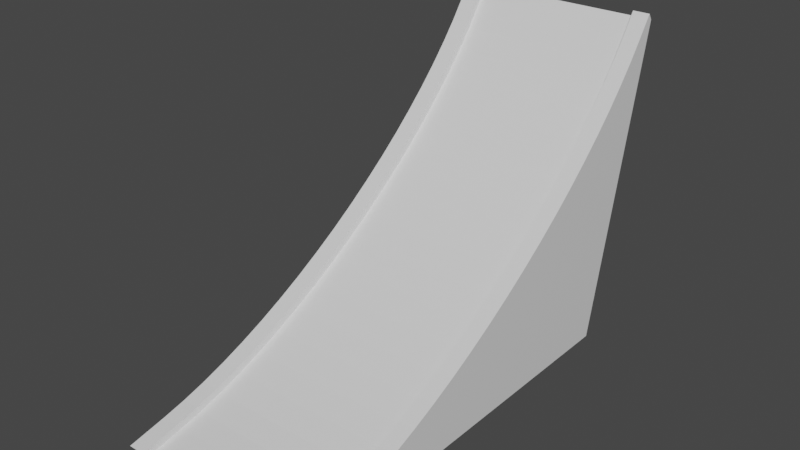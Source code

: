 # Source: ramp.blend  (saved by Blender 3.1.7; exported with 4.5.12 LTS)
import bpy
from mathutils import Matrix  # noqa: F401  (used for matrix-valued properties, if any)

bpy.ops.wm.read_factory_settings(use_empty=True)
scene = bpy.context.scene
scene.name = 'Scene'

# ---- collections
col_collection = bpy.data.collections.new('Collection'); scene.collection.children.link(col_collection)

# ---- materials (node trees are filled in below, after node groups)
mat_material = bpy.data.materials.new('Material')
mat_material.alpha_threshold = 0.0
mat_material.use_transparent_shadow = False
mat_material.line_color = (0.0, 0.0, 0.0, 1.0)

# ---- material node trees
mat_material.use_nodes = True; mat_material.node_tree.nodes.clear()
_N = mat_material.node_tree.nodes; _L = mat_material.node_tree.links
n0 = _N.new('ShaderNodeOutputMaterial'); n0.name = 'Material Output'; n0.location = (300, 300)
n1 = _N.new('ShaderNodeBsdfPrincipled'); n1.name = 'Principled BSDF'; n1.location = (10, 300)
n1.distribution = 'GGX'
n1.subsurface_method = 'RANDOM_WALK_SKIN'
n1.inputs[2].default_value = 0.4
n1.inputs[3].default_value = 1.45
n1.inputs[27].default_value = (0.0, 0.0, 0.0, 1.0)
n1.inputs[28].default_value = 1.0
_L.new(n1.outputs[0], n0.inputs[0])
n0.is_active_output = True

# ---- world
world_world = bpy.data.worlds.new('World'); scene.world = world_world
world_world.use_nodes = True; world_world.node_tree.nodes.clear()
_N = world_world.node_tree.nodes; _L = world_world.node_tree.links
n0 = _N.new('ShaderNodeOutputWorld'); n0.name = 'World Output'; n0.location = (300, 300)
n1 = _N.new('ShaderNodeBackground'); n1.name = 'Background'; n1.location = (10, 300)
n1.inputs[0].default_value = (0.05088, 0.05088, 0.05088, 1.0)
_L.new(n1.outputs[0], n0.inputs[0])
n0.is_active_output = True
world_world.color = (0.05088, 0.05088, 0.05088)
world_world.use_sun_shadow = False
world_world.sun_shadow_jitter_overblur = 0.0

# ---- meshes
me_cube = bpy.data.meshes.new('Cube')
me_cube.from_pydata([(1.0, 3.04, -1.675), (1.0, -4.371e-08, -1.0), (1.0, 1.29e-07, 2.95), (-1.0, 3.04, -1.675), (-1.0, -4.371e-08, -1.0), (-1.0, 1.29e-07, 2.95), (1.0, 2.849, -1.546), (1.0, 0.0793, 2.572), (1.0, 2.664, -1.414), (1.0, 2.476, -1.264), (1.0, 2.287, -1.099), (1.0, 2.098, -0.9181), (1.0, 1.911, -0.724), (1.0, 1.726, -0.5177), (1.0, 1.545, -0.3005), (1.0, 1.37, -0.07385), (1.0, 1.2, 0.1606), (1.0, 1.038, 0.4013), (1.0, 0.885, 0.6466), (1.0, 0.7414, 0.8948), (1.0, 0.6085, 1.144), (1.0, 0.4871, 1.393), (1.0, 0.3781, 1.64), (1.0, 0.2822, 1.883), (1.0, 0.2, 2.12), (1.0, 0.1323, 2.351), (-1.0, 0.0793, 2.572), (-1.0, 2.849, -1.546), (-1.0, 0.1323, 2.351), (-1.0, 0.2, 2.12), (-1.0, 0.2822, 1.883), (-1.0, 0.3781, 1.64), (-1.0, 0.4871, 1.393), (-1.0, 0.6085, 1.144), (-1.0, 0.7414, 0.8948), (-1.0, 0.885, 0.6466), (-1.0, 1.038, 0.4013), (-1.0, 1.2, 0.1606), (-1.0, 1.37, -0.07385), (-1.0, 1.545, -0.3005), (-1.0, 1.726, -0.5177), (-1.0, 1.911, -0.724), (-1.0, 2.098, -0.9181), (-1.0, 2.287, -1.099), (-1.0, 2.476, -1.264), (-1.0, 2.664, -1.414), (-1.0, 4.263e-08, 0.9752), (0.0, -4.371e-08, -1.0), (1.0, 1.52, -1.337), (-1.0, 1.52, -1.337), (0.0, 1.29e-07, 2.95), (0.0, 3.04, -1.675), (1.0, 4.263e-08, 0.9752), (0.0, 1.52, -1.337), (0.0, 4.263e-08, 0.9752), (-1.0, 8.58e-08, 1.963), (-0.5, -4.371e-08, -1.0), (1.0, 0.76, -1.169), (-1.0, 0.76, -1.169), (0.5, 1.29e-07, 2.95), (0.5, 3.04, -1.675), (1.0, -5.416e-10, -0.01239), (-1.0, -5.416e-10, -0.01239), (0.5, -4.371e-08, -1.0), (1.0, 2.28, -1.506), (-1.0, 2.28, -1.506), (-0.5, 1.29e-07, 2.95), (-0.5, 3.04, -1.675), (1.0, 8.58e-08, 1.963), (0.5, 1.52, -1.337), (-0.5, 1.52, -1.337), (0.0, 0.76, -1.169), (0.0, 2.28, -1.506), (0.0, 8.58e-08, 1.963), (0.0, -5.416e-10, -0.01239), (-0.5, 4.263e-08, 0.9752), (0.5, 4.263e-08, 0.9752), (0.5, -5.416e-10, -0.01239), (-0.5, -5.416e-10, -0.01239), (-0.5, 8.58e-08, 1.963), (-0.5, 2.28, -1.506), (-0.5, 0.76, -1.169), (0.5, 0.76, -1.169), (0.5, 2.28, -1.506), (0.5, 8.58e-08, 1.963), (0.0, 2.849, -1.546), (0.0, 2.664, -1.414), (0.0, 2.476, -1.264), (0.0, 2.287, -1.099), (0.0, 2.098, -0.9181), (0.0, 1.911, -0.724), (0.0, 1.726, -0.5177), (0.0, 1.545, -0.3005), (0.0, 1.37, -0.07385), (0.0, 1.2, 0.1606), (0.0, 1.038, 0.4013), (0.0, 0.885, 0.6466), (0.0, 0.7414, 0.8948), (0.0, 0.6085, 1.144), (0.0, 0.4871, 1.393), (0.0, 0.3781, 1.64), (0.0, 0.2822, 1.883), (0.0, 0.2, 2.12), (0.0, 0.1323, 2.351), (0.0, 0.0793, 2.572), (-0.5, 2.849, -1.546), (-0.5, 2.664, -1.414), (-0.5, 2.476, -1.264), (-0.5, 2.287, -1.099), (-0.5, 2.098, -0.9181), (-0.5, 1.911, -0.724), (-0.5, 1.726, -0.5177), (-0.5, 1.545, -0.3005), (-0.5, 1.37, -0.07385), (-0.5, 1.2, 0.1606), (-0.5, 1.038, 0.4013), (-0.5, 0.885, 0.6466), (-0.5, 0.7414, 0.8948), (-0.5, 0.6085, 1.144), (-0.5, 0.4871, 1.393), (-0.5, 0.3781, 1.64), (-0.5, 0.2822, 1.883), (-0.5, 0.2, 2.12), (-0.5, 0.1323, 2.351), (-0.5, 0.0793, 2.572), (0.5, 2.664, -1.414), (0.5, 2.476, -1.264), (0.5, 2.287, -1.099), (0.5, 2.098, -0.9181), (0.5, 1.911, -0.724), (0.5, 1.726, -0.5177), (0.5, 1.545, -0.3005), (0.5, 1.37, -0.07385), (0.5, 1.2, 0.1606), (0.5, 1.038, 0.4013), (0.5, 0.885, 0.6466), (0.5, 0.7414, 0.8948), (0.5, 0.6085, 1.144), (0.5, 0.4871, 1.393), (0.5, 0.3781, 1.64), (0.5, 0.2822, 1.883), (0.5, 0.2, 2.12), (0.5, 0.1323, 2.351), (0.5, 0.0793, 2.572), (0.5, 2.849, -1.546), (-0.6667, -4.371e-08, -1.0), (-0.8333, -4.371e-08, -1.0), (-0.6667, 4.263e-08, 0.9752), (-0.8333, 4.263e-08, 0.9752), (-0.8333, 1.29e-07, 2.95), (-0.6667, 1.29e-07, 2.95), (-0.8333, 3.04, -1.675), (-0.6667, 3.04, -1.675), (-0.8333, 1.52, -1.337), (-0.6667, 1.52, -1.337), (-0.6667, -5.416e-10, -0.01239), (-0.8333, -5.416e-10, -0.01239), (-0.6667, 8.58e-08, 1.963), (-0.8333, 8.58e-08, 1.963), (-0.8333, 2.28, -1.506), (-0.6667, 2.28, -1.506), (-0.8333, 0.76, -1.169), (-0.6667, 0.76, -1.169), (-0.6667, 2.849, -1.546), (-0.8333, 2.849, -1.546), (-0.8333, 2.664, -1.414), (-0.6667, 2.664, -1.414), (-0.8333, 2.476, -1.264), (-0.6667, 2.476, -1.264), (-0.8333, 2.287, -1.099), (-0.6667, 2.287, -1.099), (-0.8333, 2.098, -0.9181), (-0.6667, 2.098, -0.9181), (-0.8333, 1.911, -0.724), (-0.6667, 1.911, -0.724), (-0.8333, 1.726, -0.5177), (-0.6667, 1.726, -0.5177), (-0.8333, 1.545, -0.3005), (-0.6667, 1.545, -0.3005), (-0.8333, 1.37, -0.07385), (-0.6667, 1.37, -0.07385), (-0.8333, 1.2, 0.1606), (-0.6667, 1.2, 0.1606), (-0.8333, 1.038, 0.4013), (-0.6667, 1.038, 0.4013), (-0.8333, 0.885, 0.6466), (-0.6667, 0.885, 0.6466), (-0.8333, 0.7414, 0.8948), (-0.6667, 0.7414, 0.8948), (-0.8333, 0.6085, 1.144), (-0.6667, 0.6085, 1.144), (-0.8333, 0.4871, 1.393), (-0.6667, 0.4871, 1.393), (-0.8333, 0.3781, 1.64), (-0.6667, 0.3781, 1.64), (-0.8333, 0.2822, 1.883), (-0.6667, 0.2822, 1.883), (-0.8333, 0.2, 2.12), (-0.6667, 0.2, 2.12), (-0.8333, 0.1323, 2.351), (-0.6667, 0.1323, 2.351), (-0.8333, 0.0793, 2.572), (-0.6667, 0.0793, 2.572), (0.6667, 1.29e-07, 2.95), (0.8333, 1.29e-07, 2.95), (0.6667, 3.04, -1.675), (0.8333, 3.04, -1.675), (0.6667, 1.52, -1.337), (0.8333, 1.52, -1.337), (0.8333, -4.371e-08, -1.0), (0.6667, -4.371e-08, -1.0), (0.8333, 4.263e-08, 0.9752), (0.6667, 4.263e-08, 0.9752), (0.8333, -5.416e-10, -0.01239), (0.6667, -5.416e-10, -0.01239), (0.6667, 0.76, -1.169), (0.8333, 0.76, -1.169), (0.6667, 2.28, -1.506), (0.8333, 2.28, -1.506), (0.8333, 8.58e-08, 1.963), (0.6667, 8.58e-08, 1.963), (0.6667, 2.664, -1.414), (0.8333, 2.664, -1.414), (0.6667, 2.476, -1.264), (0.8333, 2.476, -1.264), (0.6667, 2.287, -1.099), (0.8333, 2.287, -1.099), (0.6667, 2.098, -0.9181), (0.8333, 2.098, -0.9181), (0.6667, 1.911, -0.724), (0.8333, 1.911, -0.724), (0.6667, 1.726, -0.5177), (0.8333, 1.726, -0.5177), (0.6667, 1.545, -0.3005), (0.8333, 1.545, -0.3005), (0.6667, 1.37, -0.07385), (0.8333, 1.37, -0.07385), (0.6667, 1.2, 0.1606), (0.8333, 1.2, 0.1606), (0.6667, 1.038, 0.4013), (0.8333, 1.038, 0.4013), (0.6667, 0.885, 0.6466), (0.8333, 0.885, 0.6466), (0.6667, 0.7414, 0.8948), (0.8333, 0.7414, 0.8948), (0.6667, 0.6085, 1.144), (0.8333, 0.6085, 1.144), (0.6667, 0.4871, 1.393), (0.8333, 0.4871, 1.393), (0.6667, 0.3781, 1.64), (0.8333, 0.3781, 1.64), (0.6667, 0.2822, 1.883), (0.8333, 0.2822, 1.883), (0.6667, 0.2, 2.12), (0.8333, 0.2, 2.12), (0.6667, 0.1323, 2.351), (0.8333, 0.1323, 2.351), (0.6667, 0.0793, 2.572), (0.8333, 0.0793, 2.572), (0.8333, 2.849, -1.546), (0.6667, 2.849, -1.546)], [], [(37, 38, 4), (204, 258, 257, 203), (219, 68, 2, 204), (203, 257, 143, 59), (218, 206, 0, 64), (164, 27, 45, 165), (165, 45, 44, 167), (167, 44, 43, 169), (169, 43, 42, 171), (171, 42, 41, 173), (173, 41, 40, 175), (175, 40, 39, 177), (177, 39, 38, 179), (179, 38, 37, 181), (181, 37, 36, 183), (183, 36, 35, 185), (185, 35, 34, 187), (187, 34, 33, 189), (189, 33, 32, 191), (191, 32, 31, 193), (193, 31, 30, 195), (195, 30, 29, 197), (197, 29, 28, 199), (199, 28, 26, 201), (1, 17, 18), (4, 62, 46, 55, 5, 26), (4, 26, 28), (27, 3, 65, 49, 58, 4), (45, 27, 4), (4, 28, 29), (4, 29, 30), (44, 45, 4), (43, 44, 4), (4, 30, 31), (4, 31, 32), (42, 43, 4), (41, 42, 4), (4, 32, 33), (4, 33, 34), (40, 41, 4), (39, 40, 4), (4, 34, 35), (4, 35, 36), (38, 39, 4), (4, 36, 37), (1, 57, 48, 64, 0, 6), (1, 6, 8), (7, 2, 68, 52, 61, 1), (25, 7, 1), (1, 8, 9), (1, 9, 10), (24, 25, 1), (23, 24, 1), (1, 10, 11), (1, 11, 12), (22, 23, 1), (21, 22, 1), (1, 12, 13), (1, 13, 14), (20, 21, 1), (19, 20, 1), (1, 14, 15), (1, 15, 16), (18, 19, 1), (1, 16, 17), (216, 208, 48, 57), (81, 70, 53, 71), (80, 67, 51, 72), (79, 73, 50, 66), (78, 74, 54, 75), (213, 61, 52, 211), (74, 77, 76, 54), (47, 63, 77, 74), (209, 1, 61, 213), (155, 78, 75, 147), (145, 56, 78, 155), (56, 47, 74, 78), (157, 79, 66, 150), (147, 75, 79, 157), (75, 54, 73, 79), (70, 80, 72, 53), (154, 160, 80, 70), (160, 152, 67, 80), (56, 81, 71, 47), (145, 162, 81, 56), (162, 154, 70, 81), (209, 216, 57, 1), (47, 71, 82, 63), (71, 53, 69, 82), (208, 218, 64, 48), (53, 72, 83, 69), (72, 51, 60, 83), (73, 84, 59, 50), (54, 76, 84, 73), (211, 52, 68, 219), (142, 103, 104, 143), (141, 102, 103, 142), (140, 101, 102, 141), (139, 100, 101, 140), (138, 99, 100, 139), (137, 98, 99, 138), (136, 97, 98, 137), (135, 96, 97, 136), (134, 95, 96, 135), (133, 94, 95, 134), (132, 93, 94, 133), (131, 92, 93, 132), (130, 91, 92, 131), (129, 90, 91, 130), (128, 89, 90, 129), (127, 88, 89, 128), (126, 87, 88, 127), (125, 86, 87, 126), (144, 85, 86, 125), (2, 7, 258, 204), (26, 5, 149, 201), (103, 123, 124, 104), (102, 122, 123, 103), (101, 121, 122, 102), (100, 120, 121, 101), (99, 119, 120, 100), (98, 118, 119, 99), (97, 117, 118, 98), (96, 116, 117, 97), (95, 115, 116, 96), (94, 114, 115, 95), (93, 113, 114, 94), (92, 112, 113, 93), (91, 111, 112, 92), (90, 110, 111, 91), (89, 109, 110, 90), (88, 108, 109, 89), (87, 107, 108, 88), (86, 106, 107, 87), (85, 105, 106, 86), (260, 144, 125, 221), (221, 125, 126, 223), (223, 126, 127, 225), (225, 127, 128, 227), (227, 128, 129, 229), (229, 129, 130, 231), (231, 130, 131, 233), (233, 131, 132, 235), (235, 132, 133, 237), (237, 133, 134, 239), (239, 134, 135, 241), (241, 135, 136, 243), (243, 136, 137, 245), (245, 137, 138, 247), (247, 138, 139, 249), (249, 139, 140, 251), (251, 140, 141, 253), (253, 141, 142, 255), (255, 142, 143, 257), (58, 49, 153, 161), (161, 153, 154, 162), (4, 58, 161, 146), (146, 161, 162, 145), (65, 3, 151, 159), (159, 151, 152, 160), (49, 65, 159, 153), (153, 159, 160, 154), (46, 148, 158, 55), (148, 147, 157, 158), (55, 158, 149, 5), (158, 157, 150, 149), (4, 146, 156, 62), (146, 145, 155, 156), (62, 156, 148, 46), (156, 155, 147, 148), (123, 200, 202, 124), (200, 199, 201, 202), (122, 198, 200, 123), (198, 197, 199, 200), (121, 196, 198, 122), (196, 195, 197, 198), (120, 194, 196, 121), (194, 193, 195, 196), (119, 192, 194, 120), (192, 191, 193, 194), (118, 190, 192, 119), (190, 189, 191, 192), (117, 188, 190, 118), (188, 187, 189, 190), (116, 186, 188, 117), (186, 185, 187, 188), (115, 184, 186, 116), (184, 183, 185, 186), (114, 182, 184, 115), (182, 181, 183, 184), (113, 180, 182, 114), (180, 179, 181, 182), (112, 178, 180, 113), (178, 177, 179, 180), (111, 176, 178, 112), (176, 175, 177, 178), (110, 174, 176, 111), (174, 173, 175, 176), (109, 172, 174, 110), (172, 171, 173, 174), (108, 170, 172, 109), (170, 169, 171, 172), (107, 168, 170, 108), (168, 167, 169, 170), (106, 166, 168, 107), (166, 165, 167, 168), (105, 163, 166, 106), (163, 164, 165, 166), (76, 212, 220, 84), (212, 211, 219, 220), (69, 83, 217, 207), (207, 217, 218, 208), (63, 82, 215, 210), (210, 215, 216, 209), (63, 210, 214, 77), (210, 209, 213, 214), (77, 214, 212, 76), (214, 213, 211, 212), (82, 69, 207, 215), (215, 207, 208, 216), (83, 60, 205, 217), (217, 205, 206, 218), (84, 220, 203, 59), (220, 219, 204, 203), (25, 256, 258, 7), (256, 255, 257, 258), (24, 254, 256, 25), (254, 253, 255, 256), (23, 252, 254, 24), (252, 251, 253, 254), (22, 250, 252, 23), (250, 249, 251, 252), (21, 248, 250, 22), (248, 247, 249, 250), (20, 246, 248, 21), (246, 245, 247, 248), (19, 244, 246, 20), (244, 243, 245, 246), (18, 242, 244, 19), (242, 241, 243, 244), (17, 240, 242, 18), (240, 239, 241, 242), (16, 238, 240, 17), (238, 237, 239, 240), (15, 236, 238, 16), (236, 235, 237, 238), (14, 234, 236, 15), (234, 233, 235, 236), (13, 232, 234, 14), (232, 231, 233, 234), (12, 230, 232, 13), (230, 229, 231, 232), (11, 228, 230, 12), (228, 227, 229, 230), (10, 226, 228, 11), (226, 225, 227, 228), (9, 224, 226, 10), (224, 223, 225, 226), (8, 222, 224, 9), (222, 221, 223, 224), (6, 259, 222, 8), (259, 260, 221, 222), (150, 202, 201, 149), (66, 124, 202, 150), (50, 104, 124, 66), (59, 143, 104, 50), (206, 259, 6, 0), (205, 260, 259, 206), (260, 205, 60, 144), (51, 85, 144, 60), (67, 105, 85, 51), (152, 163, 105, 67), (151, 164, 163, 152), (164, 151, 3, 27)])
_uv = me_cube.uv_layers.new(name='UVMap')
_uv.uv.foreach_set('vector', [0.777, -0.1172, 0.7479, -0.06543, 0.375, 0.25, 0.3542, 0.75, 0.4065, 0.7708, 0.4065, 0.7917, 0.3333, 0.75, 0.3542, 0.6875, 0.375, 0.6875, 0.375, 0.75, 0.3542, 0.75, 0.3333, 0.75, 0.4065, 0.7917, 0.4065, 0.8125, 0.3125, 0.75, 0.5625, 0.4792, 0.625, 0.4792, 0.625, 0.5, 0.5625, 0.5, 0.8542, 0.5198, 0.875, 0.5198, 0.875, 0.5394, 0.8542, 0.5394, 0.8542, 0.5394, 0.875, 0.5394, 0.875, 0.5599, 0.8542, 0.5599, 0.8542, 0.5599, 0.875, 0.5599, 0.875, 0.5813, 0.8542, 0.5813, 0.8542, 0.5813, 0.875, 0.5813, 0.875, 0.6035, 0.8542, 0.6035, 0.8542, 0.6035, 0.875, 0.6035, 0.875, 0.6262, 0.8542, 0.6262, 0.8542, 0.6262, 0.875, 0.6262, 0.875, 0.6493, 0.8542, 0.6493, 0.8542, 0.6493, 0.875, 0.6493, 0.875, 0.6726, 0.8542, 0.6726, 0.8542, 0.6726, 0.875, 0.6726, 0.875, 0.696, 0.8542, 0.696, 0.8542, 0.696, 0.875, 0.696, 0.875, 0.7194, 0.8542, 0.7194, 0.625, 0.9792, 0.625, 1.0, 0.5959, 1.0, 0.5959, 0.9792, 0.5959, 0.9792, 0.5959, 1.0, 0.5738, 1.0, 0.5738, 0.9792, 0.5738, 0.9792, 0.5738, 1.0, 0.5515, 1.0, 0.5515, 0.9792, 0.5515, 0.9792, 0.5515, 1.0, 0.5294, 1.0, 0.5294, 0.9792, 0.5294, 0.9792, 0.5294, 1.0, 0.5075, 1.0, 0.5075, 0.9792, 0.5075, 0.9792, 0.5075, 1.0, 0.486, 1.0, 0.486, 0.9792, 0.486, 0.9792, 0.486, 1.0, 0.465, 1.0, 0.465, 0.9792, 0.465, 0.9792, 0.465, 1.0, 0.4446, 1.0, 0.4446, 0.9792, 0.4446, 0.9792, 0.4446, 1.0, 0.4251, 1.0, 0.4251, 0.9792, 0.4251, 0.9792, 0.4251, 1.0, 0.4065, 1.0, 0.4065, 0.9792, 0.375, 0.5, 0.7762, 0.8915, 0.7369, 0.8805, 0.375, 0.25, 0.375, 0.1875, 0.375, 0.125, 0.375, 0.0625, 0.375, 0.0, 0.4065, 0.0, 0.375, 0.25, 0.4065, 0.0, 0.4277, -0.002042, 0.625, 0.2302, 0.625, 0.25, 0.5625, 0.25, 0.5, 0.25, 0.4375, 0.25, 0.375, 0.25, 0.6265, 0.2092, 0.625, 0.2302, 0.375, 0.25, 0.375, 0.25, 0.4277, -0.002042, 0.4549, -0.008226, 0.375, 0.25, 0.4549, -0.008226, 0.4883, -0.01866, 0.6311, 0.184, 0.6265, 0.2092, 0.375, 0.25, 0.6391, 0.1548, 0.6311, 0.184, 0.375, 0.25, 0.375, 0.25, 0.4883, -0.01866, 0.5278, -0.03348, 0.375, 0.25, 0.5278, -0.03348, 0.5734, -0.05282, 0.6507, 0.1212, 0.6391, 0.1548, 0.375, 0.25, 0.6665, 0.08306, 0.6507, 0.1212, 0.375, 0.25, 0.375, 0.25, 0.5734, -0.05282, 0.6249, -0.07667, 0.375, 0.25, 0.6249, -0.07667, 0.6811, -0.1041, 0.6875, 0.03955, 0.6665, 0.08306, 0.375, 0.25, 0.7148, -0.01016, 0.6875, 0.03955, 0.375, 0.25, 0.375, 0.25, 0.6811, -0.1041, 0.7369, -0.1305, 0.375, 0.25, 0.7369, -0.1305, 0.7762, -0.1415, 0.7479, -0.06543, 0.7148, -0.01016, 0.375, 0.25, 0.375, 0.25, 0.7762, -0.1415, 0.777, -0.1172, 0.375, 0.5, 0.4375, 0.5, 0.5, 0.5, 0.5625, 0.5, 0.625, 0.5, 0.625, 0.5198, 0.375, 0.5, 0.625, 0.5198, 0.6265, 0.5408, 0.4065, 0.75, 0.375, 0.75, 0.375, 0.6875, 0.375, 0.625, 0.375, 0.5625, 0.375, 0.5, 0.4277, 0.752, 0.4065, 0.75, 0.375, 0.5, 0.375, 0.5, 0.6265, 0.5408, 0.6311, 0.566, 0.375, 0.5, 0.6311, 0.566, 0.6391, 0.5952, 0.4549, 0.7582, 0.4277, 0.752, 0.375, 0.5, 0.4883, 0.7687, 0.4549, 0.7582, 0.375, 0.5, 0.375, 0.5, 0.6391, 0.5952, 0.6507, 0.6288, 0.375, 0.5, 0.6507, 0.6288, 0.6665, 0.6669, 0.5278, 0.7835, 0.4883, 0.7687, 0.375, 0.5, 0.5734, 0.8028, 0.5278, 0.7835, 0.375, 0.5, 0.375, 0.5, 0.6665, 0.6669, 0.6875, 0.7105, 0.375, 0.5, 0.6875, 0.7105, 0.7148, 0.7602, 0.6249, 0.8267, 0.5734, 0.8028, 0.375, 0.5, 0.6811, 0.8541, 0.6249, 0.8267, 0.375, 0.5, 0.375, 0.5, 0.7148, 0.7602, 0.7479, 0.8154, 0.375, 0.5, 0.7479, 0.8154, 0.777, 0.8672, 0.7369, 0.8805, 0.6811, 0.8541, 0.375, 0.5, 0.375, 0.5, 0.777, 0.8672, 0.7762, 0.8915, 0.4375, 0.4792, 0.5, 0.4792, 0.5, 0.5, 0.4375, 0.5, 0.4375, 0.3125, 0.5, 0.3125, 0.5, 0.375, 0.4375, 0.375, 0.5625, 0.3125, 0.625, 0.3125, 0.625, 0.375, 0.5625, 0.375, 0.1875, 0.6875, 0.25, 0.6875, 0.25, 0.75, 0.1875, 0.75, 0.1875, 0.5625, 0.25, 0.5625, 0.25, 0.625, 0.1875, 0.625, 0.3542, 0.5625, 0.375, 0.5625, 0.375, 0.625, 0.3542, 0.625, 0.25, 0.5625, 0.3125, 0.5625, 0.3125, 0.625, 0.25, 0.625, 0.25, 0.5, 0.3125, 0.5, 0.3125, 0.5625, 0.25, 0.5625, 0.3542, 0.5, 0.375, 0.5, 0.375, 0.5625, 0.3542, 0.5625, 0.1667, 0.5625, 0.1875, 0.5625, 0.1875, 0.625, 0.1667, 0.625, 0.1667, 0.5, 0.1875, 0.5, 0.1875, 0.5625, 0.1667, 0.5625, 0.1875, 0.5, 0.25, 0.5, 0.25, 0.5625, 0.1875, 0.5625, 0.1667, 0.6875, 0.1875, 0.6875, 0.1875, 0.75, 0.1667, 0.75, 0.1667, 0.625, 0.1875, 0.625, 0.1875, 0.6875, 0.1667, 0.6875, 0.1875, 0.625, 0.25, 0.625, 0.25, 0.6875, 0.1875, 0.6875, 0.5, 0.3125, 0.5625, 0.3125, 0.5625, 0.375, 0.5, 0.375, 0.5, 0.2917, 0.5625, 0.2917, 0.5625, 0.3125, 0.5, 0.3125, 0.5625, 0.2917, 0.625, 0.2917, 0.625, 0.3125, 0.5625, 0.3125, 0.375, 0.3125, 0.4375, 0.3125, 0.4375, 0.375, 0.375, 0.375, 0.375, 0.2917, 0.4375, 0.2917, 0.4375, 0.3125, 0.375, 0.3125, 0.4375, 0.2917, 0.5, 0.2917, 0.5, 0.3125, 0.4375, 0.3125, 0.375, 0.4792, 0.4375, 0.4792, 0.4375, 0.5, 0.375, 0.5, 0.375, 0.375, 0.4375, 0.375, 0.4375, 0.4375, 0.375, 0.4375, 0.4375, 0.375, 0.5, 0.375, 0.5, 0.4375, 0.4375, 0.4375, 0.5, 0.4792, 0.5625, 0.4792, 0.5625, 0.5, 0.5, 0.5, 0.5, 0.375, 0.5625, 0.375, 0.5625, 0.4375, 0.5, 0.4375, 0.5625, 0.375, 0.625, 0.375, 0.625, 0.4375, 0.5625, 0.4375, 0.25, 0.6875, 0.3125, 0.6875, 0.3125, 0.75, 0.25, 0.75, 0.25, 0.625, 0.3125, 0.625, 0.3125, 0.6875, 0.25, 0.6875, 0.3542, 0.625, 0.375, 0.625, 0.375, 0.6875, 0.3542, 0.6875, 0.4251, 0.8125, 0.4251, 0.875, 0.4065, 0.875, 0.4065, 0.8125, 0.4446, 0.8125, 0.4446, 0.875, 0.4251, 0.875, 0.4251, 0.8125, 0.465, 0.8125, 0.465, 0.875, 0.4446, 0.875, 0.4446, 0.8125, 0.486, 0.8125, 0.486, 0.875, 0.465, 0.875, 0.465, 0.8125, 0.5075, 0.8125, 0.5075, 0.875, 0.486, 0.875, 0.486, 0.8125, 0.5294, 0.8125, 0.5294, 0.875, 0.5075, 0.875, 0.5075, 0.8125, 0.5515, 0.8125, 0.5515, 0.875, 0.5294, 0.875, 0.5294, 0.8125, 0.5738, 0.8125, 0.5738, 0.875, 0.5515, 0.875, 0.5515, 0.8125, 0.5959, 0.8125, 0.5959, 0.875, 0.5738, 0.875, 0.5738, 0.8125, 0.625, 0.8125, 0.625, 0.875, 0.5959, 0.875, 0.5959, 0.8125, 0.6875, 0.696, 0.75, 0.696, 0.75, 0.7194, 0.6875, 0.7194, 0.6875, 0.6726, 0.75, 0.6726, 0.75, 0.696, 0.6875, 0.696, 0.6875, 0.6493, 0.75, 0.6493, 0.75, 0.6726, 0.6875, 0.6726, 0.6875, 0.6262, 0.75, 0.6262, 0.75, 0.6493, 0.6875, 0.6493, 0.6875, 0.6035, 0.75, 0.6035, 0.75, 0.6262, 0.6875, 0.6262, 0.6875, 0.5813, 0.75, 0.5813, 0.75, 0.6035, 0.6875, 0.6035, 0.6875, 0.5599, 0.75, 0.5599, 0.75, 0.5813, 0.6875, 0.5813, 0.6875, 0.5394, 0.75, 0.5394, 0.75, 0.5599, 0.6875, 0.5599, 0.6875, 0.5198, 0.75, 0.5198, 0.75, 0.5394, 0.6875, 0.5394, 0.375, 0.75, 0.4065, 0.75, 0.4065, 0.7708, 0.3542, 0.75, 0.4065, 1.0, 0.125, 0.75, 0.1458, 0.75, 0.4065, 0.9792, 0.4251, 0.875, 0.4251, 0.9375, 0.4065, 0.9375, 0.4065, 0.875, 0.4446, 0.875, 0.4446, 0.9375, 0.4251, 0.9375, 0.4251, 0.875, 0.465, 0.875, 0.465, 0.9375, 0.4446, 0.9375, 0.4446, 0.875, 0.486, 0.875, 0.486, 0.9375, 0.465, 0.9375, 0.465, 0.875, 0.5075, 0.875, 0.5075, 0.9375, 0.486, 0.9375, 0.486, 0.875, 0.5294, 0.875, 0.5294, 0.9375, 0.5075, 0.9375, 0.5075, 0.875, 0.5515, 0.875, 0.5515, 0.9375, 0.5294, 0.9375, 0.5294, 0.875, 0.5738, 0.875, 0.5738, 0.9375, 0.5515, 0.9375, 0.5515, 0.875, 0.5959, 0.875, 0.5959, 0.9375, 0.5738, 0.9375, 0.5738, 0.875, 0.625, 0.875, 0.625, 0.9375, 0.5959, 0.9375, 0.5959, 0.875, 0.75, 0.696, 0.8125, 0.696, 0.8125, 0.7194, 0.75, 0.7194, 0.75, 0.6726, 0.8125, 0.6726, 0.8125, 0.696, 0.75, 0.696, 0.75, 0.6493, 0.8125, 0.6493, 0.8125, 0.6726, 0.75, 0.6726, 0.75, 0.6262, 0.8125, 0.6262, 0.8125, 0.6493, 0.75, 0.6493, 0.75, 0.6035, 0.8125, 0.6035, 0.8125, 0.6262, 0.75, 0.6262, 0.75, 0.5813, 0.8125, 0.5813, 0.8125, 0.6035, 0.75, 0.6035, 0.75, 0.5599, 0.8125, 0.5599, 0.8125, 0.5813, 0.75, 0.5813, 0.75, 0.5394, 0.8125, 0.5394, 0.8125, 0.5599, 0.75, 0.5599, 0.75, 0.5198, 0.8125, 0.5198, 0.8125, 0.5394, 0.75, 0.5394, 0.6667, 0.5198, 0.6875, 0.5198, 0.6875, 0.5394, 0.6667, 0.5394, 0.6667, 0.5394, 0.6875, 0.5394, 0.6875, 0.5599, 0.6667, 0.5599, 0.6667, 0.5599, 0.6875, 0.5599, 0.6875, 0.5813, 0.6667, 0.5813, 0.6667, 0.5813, 0.6875, 0.5813, 0.6875, 0.6035, 0.6667, 0.6035, 0.6667, 0.6035, 0.6875, 0.6035, 0.6875, 0.6262, 0.6667, 0.6262, 0.6667, 0.6262, 0.6875, 0.6262, 0.6875, 0.6493, 0.6667, 0.6493, 0.6667, 0.6493, 0.6875, 0.6493, 0.6875, 0.6726, 0.6667, 0.6726, 0.6667, 0.6726, 0.6875, 0.6726, 0.6875, 0.696, 0.6667, 0.696, 0.6667, 0.696, 0.6875, 0.696, 0.6875, 0.7194, 0.6667, 0.7194, 0.625, 0.7917, 0.625, 0.8125, 0.5959, 0.8125, 0.5959, 0.7917, 0.5959, 0.7917, 0.5959, 0.8125, 0.5738, 0.8125, 0.5738, 0.7917, 0.5738, 0.7917, 0.5738, 0.8125, 0.5515, 0.8125, 0.5515, 0.7917, 0.5515, 0.7917, 0.5515, 0.8125, 0.5294, 0.8125, 0.5294, 0.7917, 0.5294, 0.7917, 0.5294, 0.8125, 0.5075, 0.8125, 0.5075, 0.7917, 0.5075, 0.7917, 0.5075, 0.8125, 0.486, 0.8125, 0.486, 0.7917, 0.486, 0.7917, 0.486, 0.8125, 0.465, 0.8125, 0.465, 0.7917, 0.465, 0.7917, 0.465, 0.8125, 0.4446, 0.8125, 0.4446, 0.7917, 0.4446, 0.7917, 0.4446, 0.8125, 0.4251, 0.8125, 0.4251, 0.7917, 0.4251, 0.7917, 0.4251, 0.8125, 0.4065, 0.8125, 0.4065, 0.7917, 0.4375, 0.25, 0.5, 0.25, 0.5, 0.2708, 0.4375, 0.2708, 0.4375, 0.2708, 0.5, 0.2708, 0.5, 0.2917, 0.4375, 0.2917, 0.375, 0.25, 0.4375, 0.25, 0.4375, 0.2708, 0.375, 0.2708, 0.375, 0.2708, 0.4375, 0.2708, 0.4375, 0.2917, 0.375, 0.2917, 0.5625, 0.25, 0.625, 0.25, 0.625, 0.2708, 0.5625, 0.2708, 0.5625, 0.2708, 0.625, 0.2708, 0.625, 0.2917, 0.5625, 0.2917, 0.5, 0.25, 0.5625, 0.25, 0.5625, 0.2708, 0.5, 0.2708, 0.5, 0.2708, 0.5625, 0.2708, 0.5625, 0.2917, 0.5, 0.2917, 0.125, 0.625, 0.1458, 0.625, 0.1458, 0.6875, 0.125, 0.6875, 0.1458, 0.625, 0.1667, 0.625, 0.1667, 0.6875, 0.1458, 0.6875, 0.125, 0.6875, 0.1458, 0.6875, 0.1458, 0.75, 0.125, 0.75, 0.1458, 0.6875, 0.1667, 0.6875, 0.1667, 0.75, 0.1458, 0.75, 0.125, 0.5, 0.1458, 0.5, 0.1458, 0.5625, 0.125, 0.5625, 0.1458, 0.5, 0.1667, 0.5, 0.1667, 0.5625, 0.1458, 0.5625, 0.125, 0.5625, 0.1458, 0.5625, 0.1458, 0.625, 0.125, 0.625, 0.1458, 0.5625, 0.1667, 0.5625, 0.1667, 0.625, 0.1458, 0.625, 0.4251, 0.9375, 0.4251, 0.9583, 0.4065, 0.9583, 0.4065, 0.9375, 0.4251, 0.9583, 0.4251, 0.9792, 0.4065, 0.9792, 0.4065, 0.9583, 0.4446, 0.9375, 0.4446, 0.9583, 0.4251, 0.9583, 0.4251, 0.9375, 0.4446, 0.9583, 0.4446, 0.9792, 0.4251, 0.9792, 0.4251, 0.9583, 0.465, 0.9375, 0.465, 0.9583, 0.4446, 0.9583, 0.4446, 0.9375, 0.465, 0.9583, 0.465, 0.9792, 0.4446, 0.9792, 0.4446, 0.9583, 0.486, 0.9375, 0.486, 0.9583, 0.465, 0.9583, 0.465, 0.9375, 0.486, 0.9583, 0.486, 0.9792, 0.465, 0.9792, 0.465, 0.9583, 0.5075, 0.9375, 0.5075, 0.9583, 0.486, 0.9583, 0.486, 0.9375, 0.5075, 0.9583, 0.5075, 0.9792, 0.486, 0.9792, 0.486, 0.9583, 0.5294, 0.9375, 0.5294, 0.9583, 0.5075, 0.9583, 0.5075, 0.9375, 0.5294, 0.9583, 0.5294, 0.9792, 0.5075, 0.9792, 0.5075, 0.9583, 0.5515, 0.9375, 0.5515, 0.9583, 0.5294, 0.9583, 0.5294, 0.9375, 0.5515, 0.9583, 0.5515, 0.9792, 0.5294, 0.9792, 0.5294, 0.9583, 0.5738, 0.9375, 0.5738, 0.9583, 0.5515, 0.9583, 0.5515, 0.9375, 0.5738, 0.9583, 0.5738, 0.9792, 0.5515, 0.9792, 0.5515, 0.9583, 0.5959, 0.9375, 0.5959, 0.9583, 0.5738, 0.9583, 0.5738, 0.9375, 0.5959, 0.9583, 0.5959, 0.9792, 0.5738, 0.9792, 0.5738, 0.9583, 0.625, 0.9375, 0.625, 0.9583, 0.5959, 0.9583, 0.5959, 0.9375, 0.625, 0.9583, 0.625, 0.9792, 0.5959, 0.9792, 0.5959, 0.9583, 0.8125, 0.696, 0.8333, 0.696, 0.8333, 0.7194, 0.8125, 0.7194, 0.8333, 0.696, 0.8542, 0.696, 0.8542, 0.7194, 0.8333, 0.7194, 0.8125, 0.6726, 0.8333, 0.6726, 0.8333, 0.696, 0.8125, 0.696, 0.8333, 0.6726, 0.8542, 0.6726, 0.8542, 0.696, 0.8333, 0.696, 0.8125, 0.6493, 0.8333, 0.6493, 0.8333, 0.6726, 0.8125, 0.6726, 0.8333, 0.6493, 0.8542, 0.6493, 0.8542, 0.6726, 0.8333, 0.6726, 0.8125, 0.6262, 0.8333, 0.6262, 0.8333, 0.6493, 0.8125, 0.6493, 0.8333, 0.6262, 0.8542, 0.6262, 0.8542, 0.6493, 0.8333, 0.6493, 0.8125, 0.6035, 0.8333, 0.6035, 0.8333, 0.6262, 0.8125, 0.6262, 0.8333, 0.6035, 0.8542, 0.6035, 0.8542, 0.6262, 0.8333, 0.6262, 0.8125, 0.5813, 0.8333, 0.5813, 0.8333, 0.6035, 0.8125, 0.6035, 0.8333, 0.5813, 0.8542, 0.5813, 0.8542, 0.6035, 0.8333, 0.6035, 0.8125, 0.5599, 0.8333, 0.5599, 0.8333, 0.5813, 0.8125, 0.5813, 0.8333, 0.5599, 0.8542, 0.5599, 0.8542, 0.5813, 0.8333, 0.5813, 0.8125, 0.5394, 0.8333, 0.5394, 0.8333, 0.5599, 0.8125, 0.5599, 0.8333, 0.5394, 0.8542, 0.5394, 0.8542, 0.5599, 0.8333, 0.5599, 0.8125, 0.5198, 0.8333, 0.5198, 0.8333, 0.5394, 0.8125, 0.5394, 0.8333, 0.5198, 0.8542, 0.5198, 0.8542, 0.5394, 0.8333, 0.5394, 0.3125, 0.625, 0.3333, 0.625, 0.3333, 0.6875, 0.3125, 0.6875, 0.3333, 0.625, 0.3542, 0.625, 0.3542, 0.6875, 0.3333, 0.6875, 0.5, 0.4375, 0.5625, 0.4375, 0.5625, 0.4583, 0.5, 0.4583, 0.5, 0.4583, 0.5625, 0.4583, 0.5625, 0.4792, 0.5, 0.4792, 0.375, 0.4375, 0.4375, 0.4375, 0.4375, 0.4583, 0.375, 0.4583, 0.375, 0.4583, 0.4375, 0.4583, 0.4375, 0.4792, 0.375, 0.4792, 0.3125, 0.5, 0.3333, 0.5, 0.3333, 0.5625, 0.3125, 0.5625, 0.3333, 0.5, 0.3542, 0.5, 0.3542, 0.5625, 0.3333, 0.5625, 0.3125, 0.5625, 0.3333, 0.5625, 0.3333, 0.625, 0.3125, 0.625, 0.3333, 0.5625, 0.3542, 0.5625, 0.3542, 0.625, 0.3333, 0.625, 0.4375, 0.4375, 0.5, 0.4375, 0.5, 0.4583, 0.4375, 0.4583, 0.4375, 0.4583, 0.5, 0.4583, 0.5, 0.4792, 0.4375, 0.4792, 0.5625, 0.4375, 0.625, 0.4375, 0.625, 0.4583, 0.5625, 0.4583, 0.5625, 0.4583, 0.625, 0.4583, 0.625, 0.4792, 0.5625, 0.4792, 0.3125, 0.6875, 0.3333, 0.6875, 0.3333, 0.75, 0.3125, 0.75, 0.3333, 0.6875, 0.3542, 0.6875, 0.3542, 0.75, 0.3333, 0.75, 0.4251, 0.75, 0.4251, 0.7708, 0.4065, 0.7708, 0.4065, 0.75, 0.4251, 0.7708, 0.4251, 0.7917, 0.4065, 0.7917, 0.4065, 0.7708, 0.4446, 0.75, 0.4446, 0.7708, 0.4251, 0.7708, 0.4251, 0.75, 0.4446, 0.7708, 0.4446, 0.7917, 0.4251, 0.7917, 0.4251, 0.7708, 0.465, 0.75, 0.465, 0.7708, 0.4446, 0.7708, 0.4446, 0.75, 0.465, 0.7708, 0.465, 0.7917, 0.4446, 0.7917, 0.4446, 0.7708, 0.486, 0.75, 0.486, 0.7708, 0.465, 0.7708, 0.465, 0.75, 0.486, 0.7708, 0.486, 0.7917, 0.465, 0.7917, 0.465, 0.7708, 0.5075, 0.75, 0.5075, 0.7708, 0.486, 0.7708, 0.486, 0.75, 0.5075, 0.7708, 0.5075, 0.7917, 0.486, 0.7917, 0.486, 0.7708, 0.5294, 0.75, 0.5294, 0.7708, 0.5075, 0.7708, 0.5075, 0.75, 0.5294, 0.7708, 0.5294, 0.7917, 0.5075, 0.7917, 0.5075, 0.7708, 0.5515, 0.75, 0.5515, 0.7708, 0.5294, 0.7708, 0.5294, 0.75, 0.5515, 0.7708, 0.5515, 0.7917, 0.5294, 0.7917, 0.5294, 0.7708, 0.5738, 0.75, 0.5738, 0.7708, 0.5515, 0.7708, 0.5515, 0.75, 0.5738, 0.7708, 0.5738, 0.7917, 0.5515, 0.7917, 0.5515, 0.7708, 0.5959, 0.75, 0.5959, 0.7708, 0.5738, 0.7708, 0.5738, 0.75, 0.5959, 0.7708, 0.5959, 0.7917, 0.5738, 0.7917, 0.5738, 0.7708, 0.625, 0.75, 0.625, 0.7708, 0.5959, 0.7708, 0.5959, 0.75, 0.625, 0.7708, 0.625, 0.7917, 0.5959, 0.7917, 0.5959, 0.7708, 0.625, 0.696, 0.6458, 0.696, 0.6458, 0.7194, 0.625, 0.7194, 0.6458, 0.696, 0.6667, 0.696, 0.6667, 0.7194, 0.6458, 0.7194, 0.625, 0.6726, 0.6458, 0.6726, 0.6458, 0.696, 0.625, 0.696, 0.6458, 0.6726, 0.6667, 0.6726, 0.6667, 0.696, 0.6458, 0.696, 0.625, 0.6493, 0.6458, 0.6493, 0.6458, 0.6726, 0.625, 0.6726, 0.6458, 0.6493, 0.6667, 0.6493, 0.6667, 0.6726, 0.6458, 0.6726, 0.625, 0.6262, 0.6458, 0.6262, 0.6458, 0.6493, 0.625, 0.6493, 0.6458, 0.6262, 0.6667, 0.6262, 0.6667, 0.6493, 0.6458, 0.6493, 0.625, 0.6035, 0.6458, 0.6035, 0.6458, 0.6262, 0.625, 0.6262, 0.6458, 0.6035, 0.6667, 0.6035, 0.6667, 0.6262, 0.6458, 0.6262, 0.625, 0.5813, 0.6458, 0.5813, 0.6458, 0.6035, 0.625, 0.6035, 0.6458, 0.5813, 0.6667, 0.5813, 0.6667, 0.6035, 0.6458, 0.6035, 0.625, 0.5599, 0.6458, 0.5599, 0.6458, 0.5813, 0.625, 0.5813, 0.6458, 0.5599, 0.6667, 0.5599, 0.6667, 0.5813, 0.6458, 0.5813, 0.625, 0.5394, 0.6458, 0.5394, 0.6458, 0.5599, 0.625, 0.5599, 0.6458, 0.5394, 0.6667, 0.5394, 0.6667, 0.5599, 0.6458, 0.5599, 0.625, 0.5198, 0.6458, 0.5198, 0.6458, 0.5394, 0.625, 0.5394, 0.6458, 0.5198, 0.6667, 0.5198, 0.6667, 0.5394, 0.6458, 0.5394, 0.1667, 0.75, 0.4065, 0.9583, 0.4065, 0.9792, 0.1458, 0.75, 0.1875, 0.75, 0.4065, 0.9375, 0.4065, 0.9583, 0.1667, 0.75, 0.375, 0.875, 0.4065, 0.875, 0.4065, 0.9375, 0.1875, 0.75, 0.3125, 0.75, 0.4065, 0.8125, 0.4065, 0.875, 0.375, 0.875, 0.625, 0.4792, 0.6458, 0.5198, 0.625, 0.5198, 0.625, 0.5, 0.625, 0.4583, 0.6667, 0.5198, 0.6458, 0.5198, 0.625, 0.4792, 0.6667, 0.5198, 0.625, 0.4583, 0.625, 0.4375, 0.6875, 0.5198, 0.625, 0.375, 0.75, 0.5198, 0.6875, 0.5198, 0.625, 0.4375, 0.625, 0.3125, 0.8125, 0.5198, 0.75, 0.5198, 0.625, 0.375, 0.625, 0.2917, 0.8333, 0.5198, 0.8125, 0.5198, 0.625, 0.3125, 0.625, 0.2708, 0.8542, 0.5198, 0.8333, 0.5198, 0.625, 0.2917, 0.8542, 0.5198, 0.625, 0.2708, 0.625, 0.25, 0.625, 0.2302])
me_cube.materials.append(mat_material)
me_cube.use_remesh_preserve_volume = False
me_cube.use_remesh_preserve_attributes = False
me_cube.use_mirror_vertex_groups = False
me_cube.update()
me_cube_001 = bpy.data.meshes.new('Cube.001')
me_cube_001.from_pydata([(-1.0, 3.04, -1.675), (-1.0, 1.29e-07, 2.95), (-1.0, 0.0793, 2.572), (-1.0, 2.849, -1.546), (-1.0, 0.1323, 2.351), (-1.0, 0.2, 2.12), (-1.0, 0.2822, 1.883), (-1.0, 0.3781, 1.64), (-1.0, 0.4871, 1.393), (-1.0, 0.6085, 1.144), (-1.0, 0.7414, 0.8948), (-1.0, 0.885, 0.6466), (-1.0, 1.038, 0.4013), (-1.0, 1.2, 0.1606), (-1.0, 1.37, -0.07385), (-1.0, 1.545, -0.3005), (-1.0, 1.726, -0.5177), (-1.0, 1.911, -0.724), (-1.0, 2.098, -0.9181), (-1.0, 2.287, -1.099), (-1.0, 2.476, -1.264), (-1.0, 2.664, -1.414), (-0.8333, 1.29e-07, 2.95), (-0.8333, 3.04, -1.675), (-0.8333, 2.849, -1.546), (-0.8333, 2.664, -1.414), (-0.8333, 2.476, -1.264), (-0.8333, 2.287, -1.099), (-0.8333, 2.098, -0.9181), (-0.8333, 1.911, -0.724), (-0.8333, 1.726, -0.5177), (-0.8333, 1.545, -0.3005), (-0.8333, 1.37, -0.07385), (-0.8333, 1.2, 0.1606), (-0.8333, 1.038, 0.4013), (-0.8333, 0.885, 0.6466), (-0.8333, 0.7414, 0.8948), (-0.8333, 0.6085, 1.144), (-0.8333, 0.4871, 1.393), (-0.8333, 0.3781, 1.64), (-0.8333, 0.2822, 1.883), (-0.8333, 0.2, 2.12), (-0.8333, 0.1323, 2.351), (-0.8333, 0.0793, 2.572), (-0.8333, 2.91, -1.505), (-1.0, 2.91, -1.505), (-1.0, 2.725, -1.373), (-1.0, 2.537, -1.223), (-1.0, 2.348, -1.058), (-1.0, 2.159, -0.8771), (-1.0, 1.972, -0.683), (-1.0, 1.787, -0.4767), (-1.0, 1.606, -0.2595), (-1.0, 1.431, -0.03285), (-1.0, 1.261, 0.2016), (-1.0, 1.099, 0.4423), (-1.0, 0.946, 0.6876), (-1.0, 0.8024, 0.9358), (-1.0, 0.6694, 1.185), (-1.0, 0.548, 1.434), (-1.0, 0.439, 1.681), (-1.0, 0.3431, 1.924), (-1.0, 0.261, 2.161), (-1.0, 0.1932, 2.392), (-1.0, 0.1403, 2.613), (-1.0, 0.06095, 2.991), (-1.0, 3.101, -1.634), (-0.8333, 0.06095, 2.991), (-0.8333, 3.101, -1.634), (-0.8333, 2.725, -1.373), (-0.8333, 2.537, -1.223), (-0.8333, 2.348, -1.058), (-0.8333, 2.159, -0.8771), (-0.8333, 1.972, -0.683), (-0.8333, 1.787, -0.4767), (-0.8333, 1.606, -0.2595), (-0.8333, 1.431, -0.03285), (-0.8333, 1.261, 0.2016), (-0.8333, 1.099, 0.4423), (-0.8333, 0.946, 0.6876), (-0.8333, 0.8024, 0.9358), (-0.8333, 0.6694, 1.185), (-0.8333, 0.548, 1.434), (-0.8333, 0.439, 1.681), (-0.8333, 0.3431, 1.924), (-0.8333, 0.261, 2.161), (-0.8333, 0.1932, 2.392), (-0.8333, 0.1403, 2.613)], [], [(24, 25, 21, 3), (25, 26, 20, 21), (26, 27, 19, 20), (27, 28, 18, 19), (28, 29, 17, 18), (29, 30, 16, 17), (30, 31, 15, 16), (31, 32, 14, 15), (32, 33, 13, 14), (33, 34, 12, 13), (34, 35, 11, 12), (35, 36, 10, 11), (36, 37, 9, 10), (37, 38, 8, 9), (38, 39, 7, 8), (39, 40, 6, 7), (40, 41, 5, 6), (41, 42, 4, 5), (42, 43, 2, 4), (2, 43, 22, 1), (24, 3, 0, 23), (44, 45, 46, 69), (69, 46, 47, 70), (70, 47, 48, 71), (71, 48, 49, 72), (72, 49, 50, 73), (73, 50, 51, 74), (74, 51, 52, 75), (75, 52, 53, 76), (76, 53, 54, 77), (77, 54, 55, 78), (78, 55, 56, 79), (79, 56, 57, 80), (80, 57, 58, 81), (81, 58, 59, 82), (82, 59, 60, 83), (83, 60, 61, 84), (84, 61, 62, 85), (85, 62, 63, 86), (86, 63, 64, 87), (64, 65, 67, 87), (44, 68, 66, 45), (3, 21, 46, 45), (13, 12, 55, 54), (4, 2, 64, 63), (43, 42, 86, 87), (21, 20, 47, 46), (42, 41, 85, 86), (12, 11, 56, 55), (41, 40, 84, 85), (40, 39, 83, 84), (2, 1, 65, 64), (20, 19, 48, 47), (39, 38, 82, 83), (0, 3, 45, 66), (11, 10, 57, 56), (38, 37, 81, 82), (1, 22, 67, 65), (37, 36, 80, 81), (23, 0, 66, 68), (19, 18, 49, 48), (36, 35, 79, 80), (10, 9, 58, 57), (35, 34, 78, 79), (34, 33, 77, 78), (18, 17, 50, 49), (33, 32, 76, 77), (9, 8, 59, 58), (32, 31, 75, 76), (31, 30, 74, 75), (17, 16, 51, 50), (24, 23, 68, 44), (30, 29, 73, 74), (8, 7, 60, 59), (29, 28, 72, 73), (22, 43, 87, 67), (28, 27, 71, 72), (16, 15, 52, 51), (27, 26, 70, 71), (7, 6, 61, 60), (26, 25, 69, 70), (25, 24, 44, 69), (15, 14, 53, 52), (6, 5, 62, 61), (14, 13, 54, 53), (5, 4, 63, 62)])
_uv = me_cube_001.uv_layers.new(name='UVMap')
_uv.uv.foreach_set('vector', [0.8542, 0.5198, 0.8542, 0.5394, 0.875, 0.5394, 0.875, 0.5198, 0.8542, 0.5394, 0.8542, 0.5599, 0.875, 0.5599, 0.875, 0.5394, 0.8542, 0.5599, 0.8542, 0.5813, 0.875, 0.5813, 0.875, 0.5599, 0.8542, 0.5813, 0.8542, 0.6035, 0.875, 0.6035, 0.875, 0.5813, 0.8542, 0.6035, 0.8542, 0.6262, 0.875, 0.6262, 0.875, 0.6035, 0.8542, 0.6262, 0.8542, 0.6493, 0.875, 0.6493, 0.875, 0.6262, 0.8542, 0.6493, 0.8542, 0.6726, 0.875, 0.6726, 0.875, 0.6493, 0.8542, 0.6726, 0.8542, 0.696, 0.875, 0.696, 0.875, 0.6726, 0.8542, 0.696, 0.8542, 0.7194, 0.875, 0.7194, 0.875, 0.696, 0.625, 0.9792, 0.5959, 0.9792, 0.5959, 1.0, 0.625, 1.0, 0.5959, 0.9792, 0.5738, 0.9792, 0.5738, 1.0, 0.5959, 1.0, 0.5738, 0.9792, 0.5515, 0.9792, 0.5515, 1.0, 0.5738, 1.0, 0.5515, 0.9792, 0.5294, 0.9792, 0.5294, 1.0, 0.5515, 1.0, 0.5294, 0.9792, 0.5075, 0.9792, 0.5075, 1.0, 0.5294, 1.0, 0.5075, 0.9792, 0.486, 0.9792, 0.486, 1.0, 0.5075, 1.0, 0.486, 0.9792, 0.465, 0.9792, 0.465, 1.0, 0.486, 1.0, 0.465, 0.9792, 0.4446, 0.9792, 0.4446, 1.0, 0.465, 1.0, 0.4446, 0.9792, 0.4251, 0.9792, 0.4251, 1.0, 0.4446, 1.0, 0.4251, 0.9792, 0.4065, 0.9792, 0.4065, 1.0, 0.4251, 1.0, 0.4065, 1.0, 0.4065, 0.9792, 0.1458, 0.75, 0.125, 0.75, 0.8542, 0.5198, 0.625, 0.2302, 0.625, 0.25, 0.625, 0.2708, 0.8542, 0.5198, 0.875, 0.5198, 0.875, 0.5394, 0.8542, 0.5394, 0.8542, 0.5394, 0.875, 0.5394, 0.875, 0.5599, 0.8542, 0.5599, 0.8542, 0.5599, 0.875, 0.5599, 0.875, 0.5813, 0.8542, 0.5813, 0.8542, 0.5813, 0.875, 0.5813, 0.875, 0.6035, 0.8542, 0.6035, 0.8542, 0.6035, 0.875, 0.6035, 0.875, 0.6262, 0.8542, 0.6262, 0.8542, 0.6262, 0.875, 0.6262, 0.875, 0.6493, 0.8542, 0.6493, 0.8542, 0.6493, 0.875, 0.6493, 0.875, 0.6726, 0.8542, 0.6726, 0.8542, 0.6726, 0.875, 0.6726, 0.875, 0.696, 0.8542, 0.696, 0.8542, 0.696, 0.875, 0.696, 0.875, 0.7194, 0.8542, 0.7194, 0.625, 0.9792, 0.625, 1.0, 0.5959, 1.0, 0.5959, 0.9792, 0.5959, 0.9792, 0.5959, 1.0, 0.5738, 1.0, 0.5738, 0.9792, 0.5738, 0.9792, 0.5738, 1.0, 0.5515, 1.0, 0.5515, 0.9792, 0.5515, 0.9792, 0.5515, 1.0, 0.5294, 1.0, 0.5294, 0.9792, 0.5294, 0.9792, 0.5294, 1.0, 0.5075, 1.0, 0.5075, 0.9792, 0.5075, 0.9792, 0.5075, 1.0, 0.486, 1.0, 0.486, 0.9792, 0.486, 0.9792, 0.486, 1.0, 0.465, 1.0, 0.465, 0.9792, 0.465, 0.9792, 0.465, 1.0, 0.4446, 1.0, 0.4446, 0.9792, 0.4446, 0.9792, 0.4446, 1.0, 0.4251, 1.0, 0.4251, 0.9792, 0.4251, 0.9792, 0.4251, 1.0, 0.4065, 1.0, 0.4065, 0.9792, 0.4065, 1.0, 0.125, 0.75, 0.1458, 0.75, 0.4065, 0.9792, 0.8542, 0.5198, 0.625, 0.2708, 0.625, 0.25, 0.625, 0.2302, 0.875, 0.5198, 0.875, 0.5394, 0.875, 0.5394, 0.875, 0.5198, 0.625, 1.0, 0.5959, 1.0, 0.5959, 1.0, 0.625, 1.0, 0.4251, 1.0, 0.4065, 1.0, 0.4065, 1.0, 0.4251, 1.0, 0.4065, 0.9792, 0.4251, 0.9792, 0.4251, 0.9792, 0.4065, 0.9792, 0.875, 0.5394, 0.875, 0.5599, 0.875, 0.5599, 0.875, 0.5394, 0.4251, 0.9792, 0.4446, 0.9792, 0.4446, 0.9792, 0.4251, 0.9792, 0.5959, 1.0, 0.5738, 1.0, 0.5738, 1.0, 0.5959, 1.0, 0.4446, 0.9792, 0.465, 0.9792, 0.465, 0.9792, 0.4446, 0.9792, 0.465, 0.9792, 0.486, 0.9792, 0.486, 0.9792, 0.465, 0.9792, 0.4065, 1.0, 0.125, 0.75, 0.125, 0.75, 0.4065, 1.0, 0.875, 0.5599, 0.875, 0.5813, 0.875, 0.5813, 0.875, 0.5599, 0.486, 0.9792, 0.5075, 0.9792, 0.5075, 0.9792, 0.486, 0.9792, 0.625, 0.25, 0.625, 0.2302, 0.625, 0.2302, 0.625, 0.25, 0.5738, 1.0, 0.5515, 1.0, 0.5515, 1.0, 0.5738, 1.0, 0.5075, 0.9792, 0.5294, 0.9792, 0.5294, 0.9792, 0.5075, 0.9792, 0.125, 0.75, 0.1458, 0.75, 0.1458, 0.75, 0.125, 0.75, 0.5294, 0.9792, 0.5515, 0.9792, 0.5515, 0.9792, 0.5294, 0.9792, 0.625, 0.2708, 0.625, 0.25, 0.625, 0.25, 0.625, 0.2708, 0.875, 0.5813, 0.875, 0.6035, 0.875, 0.6035, 0.875, 0.5813, 0.5515, 0.9792, 0.5738, 0.9792, 0.5738, 0.9792, 0.5515, 0.9792, 0.5515, 1.0, 0.5294, 1.0, 0.5294, 1.0, 0.5515, 1.0, 0.5738, 0.9792, 0.5959, 0.9792, 0.5959, 0.9792, 0.5738, 0.9792, 0.5959, 0.9792, 0.625, 0.9792, 0.625, 0.9792, 0.5959, 0.9792, 0.875, 0.6035, 0.875, 0.6262, 0.875, 0.6262, 0.875, 0.6035, 0.8542, 0.7194, 0.8542, 0.696, 0.8542, 0.696, 0.8542, 0.7194, 0.5294, 1.0, 0.5075, 1.0, 0.5075, 1.0, 0.5294, 1.0, 0.8542, 0.696, 0.8542, 0.6726, 0.8542, 0.6726, 0.8542, 0.696, 0.8542, 0.6726, 0.8542, 0.6493, 0.8542, 0.6493, 0.8542, 0.6726, 0.875, 0.6262, 0.875, 0.6493, 0.875, 0.6493, 0.875, 0.6262, 0.8542, 0.5198, 0.625, 0.2708, 0.625, 0.2708, 0.8542, 0.5198, 0.8542, 0.6493, 0.8542, 0.6262, 0.8542, 0.6262, 0.8542, 0.6493, 0.5075, 1.0, 0.486, 1.0, 0.486, 1.0, 0.5075, 1.0, 0.8542, 0.6262, 0.8542, 0.6035, 0.8542, 0.6035, 0.8542, 0.6262, 0.1458, 0.75, 0.4065, 0.9792, 0.4065, 0.9792, 0.1458, 0.75, 0.8542, 0.6035, 0.8542, 0.5813, 0.8542, 0.5813, 0.8542, 0.6035, 0.875, 0.6493, 0.875, 0.6726, 0.875, 0.6726, 0.875, 0.6493, 0.8542, 0.5813, 0.8542, 0.5599, 0.8542, 0.5599, 0.8542, 0.5813, 0.486, 1.0, 0.465, 1.0, 0.465, 1.0, 0.486, 1.0, 0.8542, 0.5599, 0.8542, 0.5394, 0.8542, 0.5394, 0.8542, 0.5599, 0.8542, 0.5394, 0.8542, 0.5198, 0.8542, 0.5198, 0.8542, 0.5394, 0.875, 0.6726, 0.875, 0.696, 0.875, 0.696, 0.875, 0.6726, 0.465, 1.0, 0.4446, 1.0, 0.4446, 1.0, 0.465, 1.0, 0.875, 0.696, 0.875, 0.7194, 0.875, 0.7194, 0.875, 0.696, 0.4446, 1.0, 0.4251, 1.0, 0.4251, 1.0, 0.4446, 1.0])
me_cube_001.materials.append(mat_material)
me_cube_001.use_remesh_preserve_volume = False
me_cube_001.use_remesh_preserve_attributes = False
me_cube_001.use_mirror_vertex_groups = False
me_cube_001.update()
me_cube_002 = bpy.data.meshes.new('Cube.002')
me_cube_002.from_pydata([(1.0, 3.04, -1.675), (1.0, 1.29e-07, 2.95), (1.0, 2.849, -1.546), (1.0, 0.0793, 2.572), (1.0, 2.664, -1.414), (1.0, 2.476, -1.264), (1.0, 2.287, -1.099), (1.0, 2.098, -0.9181), (1.0, 1.911, -0.724), (1.0, 1.726, -0.5177), (1.0, 1.545, -0.3005), (1.0, 1.37, -0.07385), (1.0, 1.2, 0.1606), (1.0, 1.038, 0.4013), (1.0, 0.885, 0.6466), (1.0, 0.7414, 0.8948), (1.0, 0.6085, 1.144), (1.0, 0.4871, 1.393), (1.0, 0.3781, 1.64), (1.0, 0.2822, 1.883), (1.0, 0.2, 2.12), (1.0, 0.1323, 2.351), (0.8333, 1.29e-07, 2.95), (0.8333, 3.04, -1.675), (0.8333, 2.664, -1.414), (0.8333, 2.476, -1.264), (0.8333, 2.287, -1.099), (0.8333, 2.098, -0.9181), (0.8333, 1.911, -0.724), (0.8333, 1.726, -0.5177), (0.8333, 1.545, -0.3005), (0.8333, 1.37, -0.07385), (0.8333, 1.2, 0.1606), (0.8333, 1.038, 0.4013), (0.8333, 0.885, 0.6466), (0.8333, 0.7414, 0.8948), (0.8333, 0.6085, 1.144), (0.8333, 0.4871, 1.393), (0.8333, 0.3781, 1.64), (0.8333, 0.2822, 1.883), (0.8333, 0.2, 2.12), (0.8333, 0.1323, 2.351), (0.8333, 0.0793, 2.572), (0.8333, 2.849, -1.546), (0.8333, 0.06095, 2.991), (1.0, 0.06095, 2.991), (0.8333, 3.101, -1.634), (1.0, 3.101, -1.634), (1.0, 2.725, -1.373), (1.0, 2.91, -1.505), (0.8333, 2.725, -1.373), (1.0, 2.537, -1.223), (0.8333, 2.537, -1.223), (1.0, 2.348, -1.058), (0.8333, 2.348, -1.058), (1.0, 2.159, -0.8771), (0.8333, 2.159, -0.8771), (1.0, 1.972, -0.683), (0.8333, 1.972, -0.683), (1.0, 1.787, -0.4767), (0.8333, 1.787, -0.4767), (1.0, 1.606, -0.2595), (0.8333, 1.606, -0.2595), (1.0, 1.431, -0.03285), (0.8333, 1.431, -0.03285), (1.0, 1.261, 0.2016), (0.8333, 1.261, 0.2016), (1.0, 1.099, 0.4423), (0.8333, 1.099, 0.4423), (1.0, 0.946, 0.6876), (0.8333, 0.946, 0.6876), (1.0, 0.8024, 0.9358), (0.8333, 0.8024, 0.9358), (1.0, 0.6694, 1.185), (0.8333, 0.6694, 1.185), (1.0, 0.548, 1.434), (0.8333, 0.548, 1.434), (1.0, 0.439, 1.681), (0.8333, 0.439, 1.681), (1.0, 0.3431, 1.924), (0.8333, 0.3431, 1.924), (1.0, 0.261, 2.161), (0.8333, 0.261, 2.161), (1.0, 0.1932, 2.392), (0.8333, 0.1932, 2.392), (1.0, 0.1403, 2.613), (0.8333, 0.1403, 2.613), (0.8333, 2.91, -1.505)], [], [(1, 22, 42, 3), (21, 3, 42, 41), (20, 21, 41, 40), (19, 20, 40, 39), (18, 19, 39, 38), (17, 18, 38, 37), (16, 17, 37, 36), (15, 16, 36, 35), (14, 15, 35, 34), (13, 14, 34, 33), (12, 13, 33, 32), (11, 12, 32, 31), (10, 11, 31, 30), (9, 10, 30, 29), (8, 9, 29, 28), (7, 8, 28, 27), (6, 7, 27, 26), (5, 6, 26, 25), (4, 5, 25, 24), (2, 4, 24, 43), (23, 0, 2, 43), (45, 85, 86, 44), (83, 84, 86, 85), (81, 82, 84, 83), (79, 80, 82, 81), (77, 78, 80, 79), (75, 76, 78, 77), (73, 74, 76, 75), (71, 72, 74, 73), (69, 70, 72, 71), (67, 68, 70, 69), (65, 66, 68, 67), (63, 64, 66, 65), (61, 62, 64, 63), (59, 60, 62, 61), (57, 58, 60, 59), (55, 56, 58, 57), (53, 54, 56, 55), (51, 52, 54, 53), (48, 50, 52, 51), (49, 87, 50, 48), (46, 87, 49, 47), (13, 12, 65, 67), (37, 38, 78, 76), (3, 21, 83, 85), (36, 37, 76, 74), (5, 4, 48, 51), (35, 36, 74, 72), (14, 13, 67, 69), (34, 35, 72, 70), (2, 0, 47, 49), (33, 34, 70, 68), (1, 3, 85, 45), (6, 5, 51, 53), (32, 33, 68, 66), (15, 14, 69, 71), (31, 32, 66, 64), (30, 31, 64, 62), (7, 6, 53, 55), (29, 30, 62, 60), (16, 15, 71, 73), (28, 29, 60, 58), (27, 28, 58, 56), (8, 7, 55, 57), (26, 27, 56, 54), (17, 16, 73, 75), (25, 26, 54, 52), (24, 25, 52, 50), (9, 8, 57, 59), (43, 24, 50, 87), (18, 17, 75, 77), (23, 43, 87, 46), (10, 9, 59, 61), (19, 18, 77, 79), (42, 22, 44, 86), (11, 10, 61, 63), (20, 19, 79, 81), (22, 1, 45, 44), (41, 42, 86, 84), (12, 11, 63, 65), (0, 23, 46, 47), (40, 41, 84, 82), (21, 20, 81, 83), (4, 2, 49, 48), (39, 40, 82, 80), (38, 39, 80, 78)])
_uv = me_cube_002.uv_layers.new(name='UVMap')
_uv.uv.foreach_set('vector', [0.375, 0.75, 0.3542, 0.75, 0.4065, 0.7708, 0.4065, 0.75, 0.4251, 0.75, 0.4065, 0.75, 0.4065, 0.7708, 0.4251, 0.7708, 0.4446, 0.75, 0.4251, 0.75, 0.4251, 0.7708, 0.4446, 0.7708, 0.465, 0.75, 0.4446, 0.75, 0.4446, 0.7708, 0.465, 0.7708, 0.486, 0.75, 0.465, 0.75, 0.465, 0.7708, 0.486, 0.7708, 0.5075, 0.75, 0.486, 0.75, 0.486, 0.7708, 0.5075, 0.7708, 0.5294, 0.75, 0.5075, 0.75, 0.5075, 0.7708, 0.5294, 0.7708, 0.5515, 0.75, 0.5294, 0.75, 0.5294, 0.7708, 0.5515, 0.7708, 0.5738, 0.75, 0.5515, 0.75, 0.5515, 0.7708, 0.5738, 0.7708, 0.5959, 0.75, 0.5738, 0.75, 0.5738, 0.7708, 0.5959, 0.7708, 0.625, 0.75, 0.5959, 0.75, 0.5959, 0.7708, 0.625, 0.7708, 0.625, 0.696, 0.625, 0.7194, 0.6458, 0.7194, 0.6458, 0.696, 0.625, 0.6726, 0.625, 0.696, 0.6458, 0.696, 0.6458, 0.6726, 0.625, 0.6493, 0.625, 0.6726, 0.6458, 0.6726, 0.6458, 0.6493, 0.625, 0.6262, 0.625, 0.6493, 0.6458, 0.6493, 0.6458, 0.6262, 0.625, 0.6035, 0.625, 0.6262, 0.6458, 0.6262, 0.6458, 0.6035, 0.625, 0.5813, 0.625, 0.6035, 0.6458, 0.6035, 0.6458, 0.5813, 0.625, 0.5599, 0.625, 0.5813, 0.6458, 0.5813, 0.6458, 0.5599, 0.625, 0.5394, 0.625, 0.5599, 0.6458, 0.5599, 0.6458, 0.5394, 0.625, 0.5198, 0.625, 0.5394, 0.6458, 0.5394, 0.6458, 0.5198, 0.625, 0.4792, 0.625, 0.5, 0.625, 0.5198, 0.6458, 0.5198, 0.375, 0.75, 0.4065, 0.75, 0.4065, 0.7708, 0.3542, 0.75, 0.4251, 0.75, 0.4251, 0.7708, 0.4065, 0.7708, 0.4065, 0.75, 0.4446, 0.75, 0.4446, 0.7708, 0.4251, 0.7708, 0.4251, 0.75, 0.465, 0.75, 0.465, 0.7708, 0.4446, 0.7708, 0.4446, 0.75, 0.486, 0.75, 0.486, 0.7708, 0.465, 0.7708, 0.465, 0.75, 0.5075, 0.75, 0.5075, 0.7708, 0.486, 0.7708, 0.486, 0.75, 0.5294, 0.75, 0.5294, 0.7708, 0.5075, 0.7708, 0.5075, 0.75, 0.5515, 0.75, 0.5515, 0.7708, 0.5294, 0.7708, 0.5294, 0.75, 0.5738, 0.75, 0.5738, 0.7708, 0.5515, 0.7708, 0.5515, 0.75, 0.5959, 0.75, 0.5959, 0.7708, 0.5738, 0.7708, 0.5738, 0.75, 0.625, 0.75, 0.625, 0.7708, 0.5959, 0.7708, 0.5959, 0.75, 0.625, 0.696, 0.6458, 0.696, 0.6458, 0.7194, 0.625, 0.7194, 0.625, 0.6726, 0.6458, 0.6726, 0.6458, 0.696, 0.625, 0.696, 0.625, 0.6493, 0.6458, 0.6493, 0.6458, 0.6726, 0.625, 0.6726, 0.625, 0.6262, 0.6458, 0.6262, 0.6458, 0.6493, 0.625, 0.6493, 0.625, 0.6035, 0.6458, 0.6035, 0.6458, 0.6262, 0.625, 0.6262, 0.625, 0.5813, 0.6458, 0.5813, 0.6458, 0.6035, 0.625, 0.6035, 0.625, 0.5599, 0.6458, 0.5599, 0.6458, 0.5813, 0.625, 0.5813, 0.625, 0.5394, 0.6458, 0.5394, 0.6458, 0.5599, 0.625, 0.5599, 0.625, 0.5198, 0.6458, 0.5198, 0.6458, 0.5394, 0.625, 0.5394, 0.625, 0.4792, 0.6458, 0.5198, 0.625, 0.5198, 0.625, 0.5, 0.5959, 0.75, 0.625, 0.75, 0.625, 0.75, 0.5959, 0.75, 0.5075, 0.7708, 0.486, 0.7708, 0.486, 0.7708, 0.5075, 0.7708, 0.4065, 0.75, 0.4251, 0.75, 0.4251, 0.75, 0.4065, 0.75, 0.5294, 0.7708, 0.5075, 0.7708, 0.5075, 0.7708, 0.5294, 0.7708, 0.625, 0.5599, 0.625, 0.5394, 0.625, 0.5394, 0.625, 0.5599, 0.5515, 0.7708, 0.5294, 0.7708, 0.5294, 0.7708, 0.5515, 0.7708, 0.5738, 0.75, 0.5959, 0.75, 0.5959, 0.75, 0.5738, 0.75, 0.5738, 0.7708, 0.5515, 0.7708, 0.5515, 0.7708, 0.5738, 0.7708, 0.625, 0.5198, 0.625, 0.5, 0.625, 0.5, 0.625, 0.5198, 0.5959, 0.7708, 0.5738, 0.7708, 0.5738, 0.7708, 0.5959, 0.7708, 0.375, 0.75, 0.4065, 0.75, 0.4065, 0.75, 0.375, 0.75, 0.625, 0.5813, 0.625, 0.5599, 0.625, 0.5599, 0.625, 0.5813, 0.625, 0.7708, 0.5959, 0.7708, 0.5959, 0.7708, 0.625, 0.7708, 0.5515, 0.75, 0.5738, 0.75, 0.5738, 0.75, 0.5515, 0.75, 0.6458, 0.696, 0.6458, 0.7194, 0.6458, 0.7194, 0.6458, 0.696, 0.6458, 0.6726, 0.6458, 0.696, 0.6458, 0.696, 0.6458, 0.6726, 0.625, 0.6035, 0.625, 0.5813, 0.625, 0.5813, 0.625, 0.6035, 0.6458, 0.6493, 0.6458, 0.6726, 0.6458, 0.6726, 0.6458, 0.6493, 0.5294, 0.75, 0.5515, 0.75, 0.5515, 0.75, 0.5294, 0.75, 0.6458, 0.6262, 0.6458, 0.6493, 0.6458, 0.6493, 0.6458, 0.6262, 0.6458, 0.6035, 0.6458, 0.6262, 0.6458, 0.6262, 0.6458, 0.6035, 0.625, 0.6262, 0.625, 0.6035, 0.625, 0.6035, 0.625, 0.6262, 0.6458, 0.5813, 0.6458, 0.6035, 0.6458, 0.6035, 0.6458, 0.5813, 0.5075, 0.75, 0.5294, 0.75, 0.5294, 0.75, 0.5075, 0.75, 0.6458, 0.5599, 0.6458, 0.5813, 0.6458, 0.5813, 0.6458, 0.5599, 0.6458, 0.5394, 0.6458, 0.5599, 0.6458, 0.5599, 0.6458, 0.5394, 0.625, 0.6493, 0.625, 0.6262, 0.625, 0.6262, 0.625, 0.6493, 0.6458, 0.5198, 0.6458, 0.5394, 0.6458, 0.5394, 0.6458, 0.5198, 0.486, 0.75, 0.5075, 0.75, 0.5075, 0.75, 0.486, 0.75, 0.625, 0.4792, 0.6458, 0.5198, 0.6458, 0.5198, 0.625, 0.4792, 0.625, 0.6726, 0.625, 0.6493, 0.625, 0.6493, 0.625, 0.6726, 0.465, 0.75, 0.486, 0.75, 0.486, 0.75, 0.465, 0.75, 0.4065, 0.7708, 0.3542, 0.75, 0.3542, 0.75, 0.4065, 0.7708, 0.625, 0.696, 0.625, 0.6726, 0.625, 0.6726, 0.625, 0.696, 0.4446, 0.75, 0.465, 0.75, 0.465, 0.75, 0.4446, 0.75, 0.3542, 0.75, 0.375, 0.75, 0.375, 0.75, 0.3542, 0.75, 0.4251, 0.7708, 0.4065, 0.7708, 0.4065, 0.7708, 0.4251, 0.7708, 0.625, 0.7194, 0.625, 0.696, 0.625, 0.696, 0.625, 0.7194, 0.625, 0.5, 0.625, 0.4792, 0.625, 0.4792, 0.625, 0.5, 0.4446, 0.7708, 0.4251, 0.7708, 0.4251, 0.7708, 0.4446, 0.7708, 0.4251, 0.75, 0.4446, 0.75, 0.4446, 0.75, 0.4251, 0.75, 0.625, 0.5394, 0.625, 0.5198, 0.625, 0.5198, 0.625, 0.5394, 0.465, 0.7708, 0.4446, 0.7708, 0.4446, 0.7708, 0.465, 0.7708, 0.486, 0.7708, 0.465, 0.7708, 0.465, 0.7708, 0.486, 0.7708])
me_cube_002.materials.append(mat_material)
me_cube_002.use_remesh_preserve_volume = False
me_cube_002.use_remesh_preserve_attributes = False
me_cube_002.use_mirror_vertex_groups = False
me_cube_002.update()

# ---- objects
ob_cube = bpy.data.objects.new('Cube', me_cube)
ob_cube_001 = bpy.data.objects.new('Cube.001', me_cube_001)
ob_cube_002 = bpy.data.objects.new('Cube.002', me_cube_002)

# ---- transforms, parenting, visibility, modifiers, constraints
ob_cube.location = (0.0, 0.0, 0.0)
ob_cube.rotation_euler = (1.571, 0.0, 0.0)
ob_cube.lock_rotations_4d = False
ob_cube.empty_display_type = 'ARROWS'
ob_cube.lineart.crease_threshold = 0.0
ob_cube_001.location = (0.0, 0.0, 0.0)
ob_cube_001.rotation_euler = (1.571, 0.0, 0.0)
ob_cube_001.lock_rotations_4d = False
ob_cube_001.empty_display_type = 'ARROWS'
ob_cube_001.lineart.crease_threshold = 0.0
ob_cube_002.location = (0.0, 0.0, 0.0)
ob_cube_002.rotation_euler = (1.571, 0.0, 0.0)
ob_cube_002.lock_rotations_4d = False
ob_cube_002.empty_display_type = 'ARROWS'
ob_cube_002.lineart.crease_threshold = 0.0

# ---- collection membership
col_collection.objects.link(ob_cube)
col_collection.objects.link(ob_cube_001)
col_collection.objects.link(ob_cube_002)

# ---- scene / render settings (as saved in the file)
scene.frame_start = 1; scene.frame_end = 250; scene.frame_set(1)
scene.render.engine = 'BLENDER_EEVEE_NEXT'
scene.cycles.sampling_pattern = 'TABULATED_SOBOL'
scene.cycles.use_light_tree = False
scene.view_settings.view_transform = 'Filmic'
bpy.context.view_layer.update()

# ---- added for rendering (the .blend has no active camera and no usable light): camera, sun
cam_auto = bpy.data.cameras.new('AutoCamera')
cam_auto.lens = 50.0
cam_auto.sensor_width = 36.0
cam_auto.clip_end = 1000.0
ob_auto_camera = bpy.data.objects.new('AutoCamera', cam_auto)
scene.collection.objects.link(ob_auto_camera)
ob_auto_camera.location = (5.50417, -7.26324, 5.95377)
ob_auto_camera.rotation_euler = (1.09748, -7.21219e-08, 0.694738)
scene.camera = ob_auto_camera
light_auto_sun = bpy.data.lights.new('AutoSun', 'SUN')
light_auto_sun.energy = 3.0
light_auto_sun.angle = 0.0523599
ob_auto_sun = bpy.data.objects.new('AutoSun', light_auto_sun)
scene.collection.objects.link(ob_auto_sun)
ob_auto_sun.rotation_euler = (0.872665, 0.174533, 0.523599)
bpy.context.view_layer.update()
